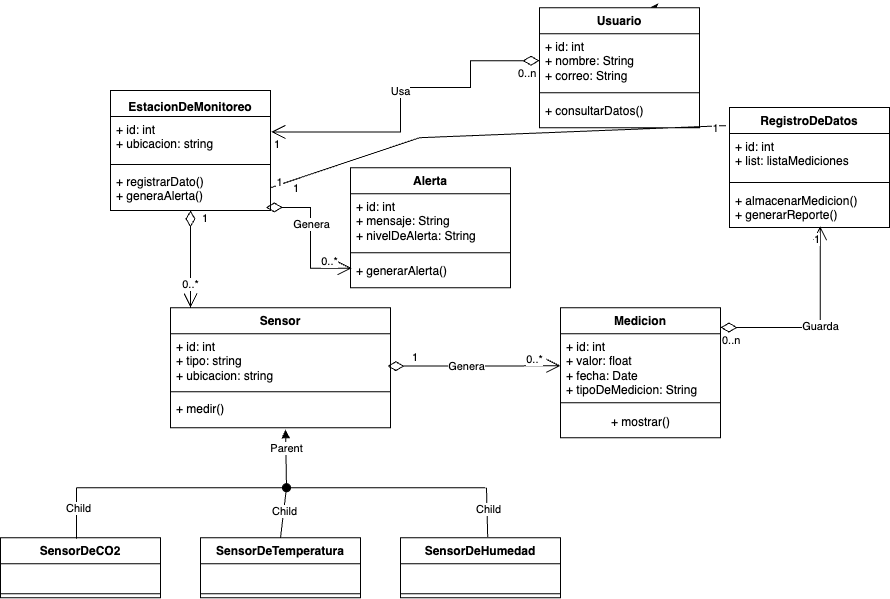

The diagram above was exported from draw.io. Its source (the exported page's mxGraphModel, read from the mxfile embedded in the PNG):
<mxGraphModel dx="1605" dy="791" grid="1" gridSize="10" guides="1" tooltips="1" connect="1" arrows="1" fold="1" page="1" pageScale="1" pageWidth="827" pageHeight="1169" math="0" shadow="0">
  <root>
    <mxCell id="0" />
    <mxCell id="1" parent="0" />
    <mxCell id="EVXbHgO1MbonR3YIkYJ--1" value="Sensor" style="swimlane;fontStyle=1;align=center;verticalAlign=top;childLayout=stackLayout;horizontal=1;startSize=26;horizontalStack=0;resizeParent=1;resizeParentMax=0;resizeLast=0;collapsible=1;marginBottom=0;whiteSpace=wrap;html=1;" vertex="1" parent="1">
      <mxGeometry x="470" y="1210.2105263157894" width="220" height="120" as="geometry">
        <mxRectangle x="280" y="50" width="80" height="30" as="alternateBounds" />
      </mxGeometry>
    </mxCell>
    <mxCell id="EVXbHgO1MbonR3YIkYJ--2" value="+ id: int&lt;div&gt;+ tipo: string&lt;/div&gt;&lt;div&gt;+ ubicacion: string&lt;/div&gt;" style="text;strokeColor=none;fillColor=none;align=left;verticalAlign=top;spacingLeft=4;spacingRight=4;overflow=hidden;rotatable=0;points=[[0,0.5],[1,0.5]];portConstraint=eastwest;whiteSpace=wrap;html=1;" vertex="1" parent="EVXbHgO1MbonR3YIkYJ--1">
      <mxGeometry y="26" width="220" height="54" as="geometry" />
    </mxCell>
    <mxCell id="EVXbHgO1MbonR3YIkYJ--3" value="" style="line;strokeWidth=1;fillColor=none;align=left;verticalAlign=middle;spacingTop=-1;spacingLeft=3;spacingRight=3;rotatable=0;labelPosition=right;points=[];portConstraint=eastwest;strokeColor=inherit;" vertex="1" parent="EVXbHgO1MbonR3YIkYJ--1">
      <mxGeometry y="80" width="220" height="8" as="geometry" />
    </mxCell>
    <mxCell id="EVXbHgO1MbonR3YIkYJ--4" value="+ medir()" style="text;strokeColor=none;fillColor=none;align=left;verticalAlign=top;spacingLeft=4;spacingRight=4;overflow=hidden;rotatable=0;points=[[0,0.5],[1,0.5]];portConstraint=eastwest;whiteSpace=wrap;html=1;" vertex="1" parent="EVXbHgO1MbonR3YIkYJ--1">
      <mxGeometry y="88" width="220" height="32" as="geometry" />
    </mxCell>
    <mxCell id="EVXbHgO1MbonR3YIkYJ--5" value="SensorDeCO2" style="swimlane;fontStyle=1;align=center;verticalAlign=top;childLayout=stackLayout;horizontal=1;startSize=26;horizontalStack=0;resizeParent=1;resizeParentMax=0;resizeLast=0;collapsible=1;marginBottom=0;whiteSpace=wrap;html=1;" vertex="1" parent="1">
      <mxGeometry x="300" y="1440.2105263157894" width="160" height="60" as="geometry" />
    </mxCell>
    <mxCell id="EVXbHgO1MbonR3YIkYJ--6" value="&lt;div&gt;&lt;br&gt;&lt;/div&gt;" style="text;strokeColor=none;fillColor=none;align=left;verticalAlign=top;spacingLeft=4;spacingRight=4;overflow=hidden;rotatable=0;points=[[0,0.5],[1,0.5]];portConstraint=eastwest;whiteSpace=wrap;html=1;" vertex="1" parent="EVXbHgO1MbonR3YIkYJ--5">
      <mxGeometry y="26" width="160" height="26" as="geometry" />
    </mxCell>
    <mxCell id="EVXbHgO1MbonR3YIkYJ--7" value="" style="line;strokeWidth=1;fillColor=none;align=left;verticalAlign=middle;spacingTop=-1;spacingLeft=3;spacingRight=3;rotatable=0;labelPosition=right;points=[];portConstraint=eastwest;strokeColor=inherit;" vertex="1" parent="EVXbHgO1MbonR3YIkYJ--5">
      <mxGeometry y="52" width="160" height="8" as="geometry" />
    </mxCell>
    <mxCell id="EVXbHgO1MbonR3YIkYJ--8" value="SensorDeHumedad" style="swimlane;fontStyle=1;align=center;verticalAlign=top;childLayout=stackLayout;horizontal=1;startSize=26;horizontalStack=0;resizeParent=1;resizeParentMax=0;resizeLast=0;collapsible=1;marginBottom=0;whiteSpace=wrap;html=1;" vertex="1" parent="1">
      <mxGeometry x="700" y="1440.2105263157894" width="160" height="60" as="geometry" />
    </mxCell>
    <mxCell id="EVXbHgO1MbonR3YIkYJ--9" value="&lt;div&gt;&lt;br&gt;&lt;/div&gt;" style="text;strokeColor=none;fillColor=none;align=left;verticalAlign=top;spacingLeft=4;spacingRight=4;overflow=hidden;rotatable=0;points=[[0,0.5],[1,0.5]];portConstraint=eastwest;whiteSpace=wrap;html=1;" vertex="1" parent="EVXbHgO1MbonR3YIkYJ--8">
      <mxGeometry y="26" width="160" height="26" as="geometry" />
    </mxCell>
    <mxCell id="EVXbHgO1MbonR3YIkYJ--10" value="" style="line;strokeWidth=1;fillColor=none;align=left;verticalAlign=middle;spacingTop=-1;spacingLeft=3;spacingRight=3;rotatable=0;labelPosition=right;points=[];portConstraint=eastwest;strokeColor=inherit;" vertex="1" parent="EVXbHgO1MbonR3YIkYJ--8">
      <mxGeometry y="52" width="160" height="8" as="geometry" />
    </mxCell>
    <mxCell id="EVXbHgO1MbonR3YIkYJ--11" value="SensorDeTemperatura" style="swimlane;fontStyle=1;align=center;verticalAlign=top;childLayout=stackLayout;horizontal=1;startSize=26;horizontalStack=0;resizeParent=1;resizeParentMax=0;resizeLast=0;collapsible=1;marginBottom=0;whiteSpace=wrap;html=1;" vertex="1" parent="1">
      <mxGeometry x="500" y="1440.2105263157894" width="160" height="60" as="geometry" />
    </mxCell>
    <mxCell id="EVXbHgO1MbonR3YIkYJ--12" value="&lt;div&gt;&lt;br&gt;&lt;/div&gt;" style="text;strokeColor=none;fillColor=none;align=left;verticalAlign=top;spacingLeft=4;spacingRight=4;overflow=hidden;rotatable=0;points=[[0,0.5],[1,0.5]];portConstraint=eastwest;whiteSpace=wrap;html=1;" vertex="1" parent="EVXbHgO1MbonR3YIkYJ--11">
      <mxGeometry y="26" width="160" height="26" as="geometry" />
    </mxCell>
    <mxCell id="EVXbHgO1MbonR3YIkYJ--13" value="" style="line;strokeWidth=1;fillColor=none;align=left;verticalAlign=middle;spacingTop=-1;spacingLeft=3;spacingRight=3;rotatable=0;labelPosition=right;points=[];portConstraint=eastwest;strokeColor=inherit;" vertex="1" parent="EVXbHgO1MbonR3YIkYJ--11">
      <mxGeometry y="52" width="160" height="8" as="geometry" />
    </mxCell>
    <mxCell id="EVXbHgO1MbonR3YIkYJ--14" value="" style="html=1;verticalAlign=bottom;startArrow=oval;startFill=1;endArrow=block;startSize=8;curved=0;rounded=0;entryX=0.523;entryY=1.063;entryDx=0;entryDy=0;entryPerimeter=0;" edge="1" parent="1" target="EVXbHgO1MbonR3YIkYJ--4">
      <mxGeometry width="60" relative="1" as="geometry">
        <mxPoint x="586" y="1390.2105263157894" as="sourcePoint" />
        <mxPoint x="586" y="1340.2105263157894" as="targetPoint" />
      </mxGeometry>
    </mxCell>
    <mxCell id="EVXbHgO1MbonR3YIkYJ--67" value="Parent" style="edgeLabel;html=1;align=center;verticalAlign=middle;resizable=0;points=[];" vertex="1" connectable="0" parent="EVXbHgO1MbonR3YIkYJ--14">
      <mxGeometry x="0.3683" relative="1" as="geometry">
        <mxPoint as="offset" />
      </mxGeometry>
    </mxCell>
    <mxCell id="EVXbHgO1MbonR3YIkYJ--15" value="" style="endArrow=none;html=1;rounded=0;" edge="1" parent="1">
      <mxGeometry width="50" height="50" relative="1" as="geometry">
        <mxPoint x="376" y="1390.2105263157894" as="sourcePoint" />
        <mxPoint x="785" y="1390.2105263157894" as="targetPoint" />
      </mxGeometry>
    </mxCell>
    <mxCell id="EVXbHgO1MbonR3YIkYJ--16" value="" style="endArrow=none;html=1;rounded=0;exitX=0.5;exitY=0;exitDx=0;exitDy=0;" edge="1" parent="1" source="EVXbHgO1MbonR3YIkYJ--11">
      <mxGeometry width="50" height="50" relative="1" as="geometry">
        <mxPoint x="536" y="1440.2105263157894" as="sourcePoint" />
        <mxPoint x="586" y="1390.2105263157894" as="targetPoint" />
      </mxGeometry>
    </mxCell>
    <mxCell id="EVXbHgO1MbonR3YIkYJ--69" value="Child" style="edgeLabel;html=1;align=center;verticalAlign=middle;resizable=0;points=[];" vertex="1" connectable="0" parent="EVXbHgO1MbonR3YIkYJ--16">
      <mxGeometry x="0.0821" relative="1" as="geometry">
        <mxPoint as="offset" />
      </mxGeometry>
    </mxCell>
    <mxCell id="EVXbHgO1MbonR3YIkYJ--17" value="" style="endArrow=none;html=1;rounded=0;" edge="1" parent="1">
      <mxGeometry width="50" height="50" relative="1" as="geometry">
        <mxPoint x="376" y="1441.2105263157894" as="sourcePoint" />
        <mxPoint x="376" y="1390.2105263157894" as="targetPoint" />
      </mxGeometry>
    </mxCell>
    <mxCell id="EVXbHgO1MbonR3YIkYJ--68" value="Child" style="edgeLabel;html=1;align=center;verticalAlign=middle;resizable=0;points=[];" vertex="1" connectable="0" parent="EVXbHgO1MbonR3YIkYJ--17">
      <mxGeometry x="0.2277" y="-1" relative="1" as="geometry">
        <mxPoint as="offset" />
      </mxGeometry>
    </mxCell>
    <mxCell id="EVXbHgO1MbonR3YIkYJ--18" value="" style="endArrow=none;html=1;rounded=0;exitX=0.545;exitY=-0.01;exitDx=0;exitDy=0;exitPerimeter=0;" edge="1" parent="1" source="EVXbHgO1MbonR3YIkYJ--8">
      <mxGeometry width="50" height="50" relative="1" as="geometry">
        <mxPoint x="736" y="1440.2105263157894" as="sourcePoint" />
        <mxPoint x="786" y="1390.2105263157894" as="targetPoint" />
      </mxGeometry>
    </mxCell>
    <mxCell id="EVXbHgO1MbonR3YIkYJ--70" value="Child" style="edgeLabel;html=1;align=center;verticalAlign=middle;resizable=0;points=[];" vertex="1" connectable="0" parent="EVXbHgO1MbonR3YIkYJ--18">
      <mxGeometry x="0.1495" y="-1" relative="1" as="geometry">
        <mxPoint as="offset" />
      </mxGeometry>
    </mxCell>
    <mxCell id="EVXbHgO1MbonR3YIkYJ--19" value="&lt;p style=&quot;margin: 0px; font-variant-numeric: normal; font-variant-east-asian: normal; font-variant-alternates: normal; font-size-adjust: none; font-kerning: auto; font-optical-sizing: auto; font-feature-settings: normal; font-variation-settings: normal; font-variant-position: normal; font-weight: 400; font-stretch: normal; font-size: 16px; line-height: normal; font-family: &amp;quot;.AppleSystemUIFontMonospaced&amp;quot;; color: rgb(14, 14, 14); text-align: start;&quot; class=&quot;p1&quot;&gt;&lt;span style=&quot;color: rgb(0, 0, 0); font-family: Helvetica; font-size: 12px; font-weight: 700; text-align: center;&quot;&gt;EstacionDeMonitoreo&lt;/span&gt;&lt;/p&gt;" style="swimlane;fontStyle=1;align=center;verticalAlign=top;childLayout=stackLayout;horizontal=1;startSize=26;horizontalStack=0;resizeParent=1;resizeParentMax=0;resizeLast=0;collapsible=1;marginBottom=0;whiteSpace=wrap;html=1;" vertex="1" parent="1">
      <mxGeometry x="410" y="992.8905263157893" width="160" height="120" as="geometry" />
    </mxCell>
    <mxCell id="EVXbHgO1MbonR3YIkYJ--20" value="+ id: int&lt;div&gt;+ ubicacion: string&lt;/div&gt;" style="text;strokeColor=none;fillColor=none;align=left;verticalAlign=top;spacingLeft=4;spacingRight=4;overflow=hidden;rotatable=0;points=[[0,0.5],[1,0.5]];portConstraint=eastwest;whiteSpace=wrap;html=1;" vertex="1" parent="EVXbHgO1MbonR3YIkYJ--19">
      <mxGeometry y="26" width="160" height="44" as="geometry" />
    </mxCell>
    <mxCell id="EVXbHgO1MbonR3YIkYJ--21" value="" style="line;strokeWidth=1;fillColor=none;align=left;verticalAlign=middle;spacingTop=-1;spacingLeft=3;spacingRight=3;rotatable=0;labelPosition=right;points=[];portConstraint=eastwest;strokeColor=inherit;" vertex="1" parent="EVXbHgO1MbonR3YIkYJ--19">
      <mxGeometry y="70" width="160" height="8" as="geometry" />
    </mxCell>
    <mxCell id="EVXbHgO1MbonR3YIkYJ--22" value="+ registrarDato()&lt;div&gt;+ generaAlerta()&lt;/div&gt;" style="text;strokeColor=none;fillColor=none;align=left;verticalAlign=top;spacingLeft=4;spacingRight=4;overflow=hidden;rotatable=0;points=[[0,0.5],[1,0.5]];portConstraint=eastwest;whiteSpace=wrap;html=1;" vertex="1" parent="EVXbHgO1MbonR3YIkYJ--19">
      <mxGeometry y="78" width="160" height="42" as="geometry" />
    </mxCell>
    <mxCell id="EVXbHgO1MbonR3YIkYJ--26" style="edgeStyle=orthogonalEdgeStyle;rounded=0;orthogonalLoop=1;jettySize=auto;html=1;exitX=0.5;exitY=0;exitDx=0;exitDy=0;" edge="1" parent="1" source="EVXbHgO1MbonR3YIkYJ--27">
      <mxGeometry relative="1" as="geometry">
        <mxPoint x="730" y="1070.2105263157894" as="targetPoint" />
      </mxGeometry>
    </mxCell>
    <mxCell id="EVXbHgO1MbonR3YIkYJ--27" value="Alerta" style="swimlane;fontStyle=1;align=center;verticalAlign=top;childLayout=stackLayout;horizontal=1;startSize=26;horizontalStack=0;resizeParent=1;resizeParentMax=0;resizeLast=0;collapsible=1;marginBottom=0;whiteSpace=wrap;html=1;" vertex="1" parent="1">
      <mxGeometry x="650" y="1070.2105263157894" width="160" height="120" as="geometry" />
    </mxCell>
    <mxCell id="EVXbHgO1MbonR3YIkYJ--28" value="+ id: int&lt;div&gt;+ mensaje: String&lt;/div&gt;&lt;div&gt;+ nivelDeAlerta: String&lt;/div&gt;" style="text;strokeColor=none;fillColor=none;align=left;verticalAlign=top;spacingLeft=4;spacingRight=4;overflow=hidden;rotatable=0;points=[[0,0.5],[1,0.5]];portConstraint=eastwest;whiteSpace=wrap;html=1;" vertex="1" parent="EVXbHgO1MbonR3YIkYJ--27">
      <mxGeometry y="26" width="160" height="54" as="geometry" />
    </mxCell>
    <mxCell id="EVXbHgO1MbonR3YIkYJ--29" value="" style="line;strokeWidth=1;fillColor=none;align=left;verticalAlign=middle;spacingTop=-1;spacingLeft=3;spacingRight=3;rotatable=0;labelPosition=right;points=[];portConstraint=eastwest;strokeColor=inherit;" vertex="1" parent="EVXbHgO1MbonR3YIkYJ--27">
      <mxGeometry y="80" width="160" height="10" as="geometry" />
    </mxCell>
    <mxCell id="EVXbHgO1MbonR3YIkYJ--30" value="+ generarAlerta()" style="text;strokeColor=none;fillColor=none;align=left;verticalAlign=top;spacingLeft=4;spacingRight=4;overflow=hidden;rotatable=0;points=[[0,0.5],[1,0.5]];portConstraint=eastwest;whiteSpace=wrap;html=1;" vertex="1" parent="EVXbHgO1MbonR3YIkYJ--27">
      <mxGeometry y="90" width="160" height="30" as="geometry" />
    </mxCell>
    <mxCell id="EVXbHgO1MbonR3YIkYJ--31" style="edgeStyle=orthogonalEdgeStyle;rounded=0;orthogonalLoop=1;jettySize=auto;html=1;exitX=0.75;exitY=0;exitDx=0;exitDy=0;" edge="1" parent="1" source="EVXbHgO1MbonR3YIkYJ--32">
      <mxGeometry relative="1" as="geometry">
        <mxPoint x="949" y="910" as="targetPoint" />
      </mxGeometry>
    </mxCell>
    <mxCell id="EVXbHgO1MbonR3YIkYJ--32" value="Usuario" style="swimlane;fontStyle=1;align=center;verticalAlign=top;childLayout=stackLayout;horizontal=1;startSize=26;horizontalStack=0;resizeParent=1;resizeParentMax=0;resizeLast=0;collapsible=1;marginBottom=0;whiteSpace=wrap;html=1;" vertex="1" parent="1">
      <mxGeometry x="839" y="910.2105263157894" width="160" height="120" as="geometry">
        <mxRectangle x="580" y="-40" width="80" height="30" as="alternateBounds" />
      </mxGeometry>
    </mxCell>
    <mxCell id="EVXbHgO1MbonR3YIkYJ--33" value="+ id: int&lt;div&gt;+ nombre: String&lt;/div&gt;&lt;div&gt;+ correo: String&lt;/div&gt;" style="text;strokeColor=none;fillColor=none;align=left;verticalAlign=top;spacingLeft=4;spacingRight=4;overflow=hidden;rotatable=0;points=[[0,0.5],[1,0.5]];portConstraint=eastwest;whiteSpace=wrap;html=1;" vertex="1" parent="EVXbHgO1MbonR3YIkYJ--32">
      <mxGeometry y="26" width="160" height="54" as="geometry" />
    </mxCell>
    <mxCell id="EVXbHgO1MbonR3YIkYJ--34" value="" style="line;strokeWidth=1;fillColor=none;align=left;verticalAlign=middle;spacingTop=-1;spacingLeft=3;spacingRight=3;rotatable=0;labelPosition=right;points=[];portConstraint=eastwest;strokeColor=inherit;" vertex="1" parent="EVXbHgO1MbonR3YIkYJ--32">
      <mxGeometry y="80" width="160" height="10" as="geometry" />
    </mxCell>
    <mxCell id="EVXbHgO1MbonR3YIkYJ--35" value="+ consultarDatos()" style="text;strokeColor=none;fillColor=none;align=left;verticalAlign=top;spacingLeft=4;spacingRight=4;overflow=hidden;rotatable=0;points=[[0,0.5],[1,0.5]];portConstraint=eastwest;whiteSpace=wrap;html=1;" vertex="1" parent="EVXbHgO1MbonR3YIkYJ--32">
      <mxGeometry y="90" width="160" height="30" as="geometry" />
    </mxCell>
    <mxCell id="EVXbHgO1MbonR3YIkYJ--36" value="RegistroDeDatos" style="swimlane;fontStyle=1;align=center;verticalAlign=top;childLayout=stackLayout;horizontal=1;startSize=26;horizontalStack=0;resizeParent=1;resizeParentMax=0;resizeLast=0;collapsible=1;marginBottom=0;whiteSpace=wrap;html=1;" vertex="1" parent="1">
      <mxGeometry x="1029" y="1010.0005263157893" width="160" height="120" as="geometry" />
    </mxCell>
    <mxCell id="EVXbHgO1MbonR3YIkYJ--37" value="+ id: int&lt;div&gt;+ list: listaMediciones&lt;/div&gt;" style="text;strokeColor=none;fillColor=none;align=left;verticalAlign=top;spacingLeft=4;spacingRight=4;overflow=hidden;rotatable=0;points=[[0,0.5],[1,0.5]];portConstraint=eastwest;whiteSpace=wrap;html=1;" vertex="1" parent="EVXbHgO1MbonR3YIkYJ--36">
      <mxGeometry y="26" width="160" height="44" as="geometry" />
    </mxCell>
    <mxCell id="EVXbHgO1MbonR3YIkYJ--38" value="" style="line;strokeWidth=1;fillColor=none;align=left;verticalAlign=middle;spacingTop=-1;spacingLeft=3;spacingRight=3;rotatable=0;labelPosition=right;points=[];portConstraint=eastwest;strokeColor=inherit;" vertex="1" parent="EVXbHgO1MbonR3YIkYJ--36">
      <mxGeometry y="70" width="160" height="10" as="geometry" />
    </mxCell>
    <mxCell id="EVXbHgO1MbonR3YIkYJ--39" value="&lt;div&gt;+ almacenarMedicion()&lt;/div&gt;+ generarReporte()" style="text;strokeColor=none;fillColor=none;align=left;verticalAlign=top;spacingLeft=4;spacingRight=4;overflow=hidden;rotatable=0;points=[[0,0.5],[1,0.5]];portConstraint=eastwest;whiteSpace=wrap;html=1;" vertex="1" parent="EVXbHgO1MbonR3YIkYJ--36">
      <mxGeometry y="80" width="160" height="40" as="geometry" />
    </mxCell>
    <mxCell id="EVXbHgO1MbonR3YIkYJ--44" value="Medicion" style="swimlane;fontStyle=1;align=center;verticalAlign=top;childLayout=stackLayout;horizontal=1;startSize=26;horizontalStack=0;resizeParent=1;resizeParentMax=0;resizeLast=0;collapsible=1;marginBottom=0;whiteSpace=wrap;html=1;" vertex="1" parent="1">
      <mxGeometry x="860" y="1210.2105263157894" width="160" height="130" as="geometry" />
    </mxCell>
    <mxCell id="EVXbHgO1MbonR3YIkYJ--45" value="+ id: int&lt;div&gt;+ valor: float&lt;/div&gt;&lt;div&gt;+ fecha: Date&lt;/div&gt;&lt;div&gt;+ tipoDeMedicion: String&lt;/div&gt;" style="text;strokeColor=none;fillColor=none;align=left;verticalAlign=top;spacingLeft=4;spacingRight=4;overflow=hidden;rotatable=0;points=[[0,0.5],[1,0.5]];portConstraint=eastwest;whiteSpace=wrap;html=1;" vertex="1" parent="EVXbHgO1MbonR3YIkYJ--44">
      <mxGeometry y="26" width="160" height="64" as="geometry" />
    </mxCell>
    <mxCell id="EVXbHgO1MbonR3YIkYJ--46" value="" style="line;strokeWidth=1;fillColor=none;align=left;verticalAlign=middle;spacingTop=-1;spacingLeft=3;spacingRight=3;rotatable=0;labelPosition=right;points=[];portConstraint=eastwest;strokeColor=inherit;" vertex="1" parent="EVXbHgO1MbonR3YIkYJ--44">
      <mxGeometry y="90" width="160" height="10" as="geometry" />
    </mxCell>
    <mxCell id="EVXbHgO1MbonR3YIkYJ--47" value="+ mostrar()" style="text;html=1;align=center;verticalAlign=middle;resizable=0;points=[];autosize=1;strokeColor=none;fillColor=none;" vertex="1" parent="EVXbHgO1MbonR3YIkYJ--44">
      <mxGeometry y="100" width="160" height="30" as="geometry" />
    </mxCell>
    <mxCell id="EVXbHgO1MbonR3YIkYJ--48" value="+ generarAlerta()" style="text;strokeColor=none;fillColor=none;align=left;verticalAlign=top;spacingLeft=4;spacingRight=4;overflow=hidden;rotatable=0;points=[[0,0.5],[1,0.5]];portConstraint=eastwest;whiteSpace=wrap;html=1;" vertex="1" parent="1">
      <mxGeometry x="869" y="1370.2105263157894" width="160" as="geometry" />
    </mxCell>
    <mxCell id="EVXbHgO1MbonR3YIkYJ--61" value="" style="endArrow=none;html=1;rounded=0;entryX=-0.022;entryY=0.151;entryDx=0;entryDy=0;entryPerimeter=0;" edge="1" parent="1" target="EVXbHgO1MbonR3YIkYJ--36">
      <mxGeometry width="50" height="50" relative="1" as="geometry">
        <mxPoint x="570" y="1090.2105263157894" as="sourcePoint" />
        <mxPoint x="620" y="1040.2105263157894" as="targetPoint" />
        <Array as="points">
          <mxPoint x="719" y="1040.2105263157894" />
        </Array>
      </mxGeometry>
    </mxCell>
    <mxCell id="EVXbHgO1MbonR3YIkYJ--62" value="1" style="edgeLabel;html=1;align=center;verticalAlign=middle;resizable=0;points=[];" vertex="1" connectable="0" parent="EVXbHgO1MbonR3YIkYJ--61">
      <mxGeometry x="-0.9572" y="3" relative="1" as="geometry">
        <mxPoint as="offset" />
      </mxGeometry>
    </mxCell>
    <mxCell id="EVXbHgO1MbonR3YIkYJ--63" value="1" style="edgeLabel;html=1;align=center;verticalAlign=middle;resizable=0;points=[];" vertex="1" connectable="0" parent="EVXbHgO1MbonR3YIkYJ--61">
      <mxGeometry x="0.954" y="-2" relative="1" as="geometry">
        <mxPoint as="offset" />
      </mxGeometry>
    </mxCell>
    <mxCell id="EVXbHgO1MbonR3YIkYJ--71" value="1" style="endArrow=open;html=1;endSize=12;startArrow=diamondThin;startSize=14;startFill=0;edgeStyle=orthogonalEdgeStyle;align=left;verticalAlign=bottom;rounded=0;" edge="1" parent="1">
      <mxGeometry x="-0.6476" y="10" relative="1" as="geometry">
        <mxPoint x="490" y="1112.8899999999999" as="sourcePoint" />
        <mxPoint x="490" y="1210" as="targetPoint" />
        <mxPoint as="offset" />
      </mxGeometry>
    </mxCell>
    <mxCell id="EVXbHgO1MbonR3YIkYJ--72" value="0..*" style="edgeLabel;html=1;align=center;verticalAlign=middle;resizable=0;points=[];" vertex="1" connectable="0" parent="EVXbHgO1MbonR3YIkYJ--71">
      <mxGeometry x="0.6924" y="-1" relative="1" as="geometry">
        <mxPoint y="-8" as="offset" />
      </mxGeometry>
    </mxCell>
    <mxCell id="EVXbHgO1MbonR3YIkYJ--74" value="1" style="endArrow=open;html=1;endSize=12;startArrow=diamondThin;startSize=14;startFill=0;edgeStyle=orthogonalEdgeStyle;align=left;verticalAlign=bottom;rounded=0;entryX=0;entryY=0.5;entryDx=0;entryDy=0;exitX=0.986;exitY=0.6;exitDx=0;exitDy=0;exitPerimeter=0;" edge="1" parent="1" source="EVXbHgO1MbonR3YIkYJ--2" target="EVXbHgO1MbonR3YIkYJ--45">
      <mxGeometry x="-0.7339" relative="1" as="geometry">
        <mxPoint x="729.68" y="1270" as="sourcePoint" />
        <mxPoint x="729.68" y="1367.1100000000001" as="targetPoint" />
        <mxPoint as="offset" />
      </mxGeometry>
    </mxCell>
    <mxCell id="EVXbHgO1MbonR3YIkYJ--75" value="0..*" style="edgeLabel;html=1;align=center;verticalAlign=middle;resizable=0;points=[];" vertex="1" connectable="0" parent="EVXbHgO1MbonR3YIkYJ--74">
      <mxGeometry x="0.6924" y="-1" relative="1" as="geometry">
        <mxPoint y="-8" as="offset" />
      </mxGeometry>
    </mxCell>
    <mxCell id="EVXbHgO1MbonR3YIkYJ--76" value="Genera" style="edgeLabel;html=1;align=center;verticalAlign=middle;resizable=0;points=[];" vertex="1" connectable="0" parent="EVXbHgO1MbonR3YIkYJ--74">
      <mxGeometry x="-0.0856" relative="1" as="geometry">
        <mxPoint as="offset" />
      </mxGeometry>
    </mxCell>
    <mxCell id="EVXbHgO1MbonR3YIkYJ--82" value="Guarda" style="endArrow=open;html=1;endSize=12;startArrow=diamondThin;startSize=14;startFill=0;edgeStyle=orthogonalEdgeStyle;rounded=0;entryX=0.567;entryY=0.965;entryDx=0;entryDy=0;entryPerimeter=0;" edge="1" parent="1" target="EVXbHgO1MbonR3YIkYJ--39">
      <mxGeometry relative="1" as="geometry">
        <mxPoint x="1020" y="1230" as="sourcePoint" />
        <mxPoint x="1180" y="1230" as="targetPoint" />
        <Array as="points">
          <mxPoint x="1120" y="1230" />
        </Array>
      </mxGeometry>
    </mxCell>
    <mxCell id="EVXbHgO1MbonR3YIkYJ--83" value="0..n" style="edgeLabel;resizable=0;html=1;align=left;verticalAlign=top;" connectable="0" vertex="1" parent="EVXbHgO1MbonR3YIkYJ--82">
      <mxGeometry x="-1" relative="1" as="geometry" />
    </mxCell>
    <mxCell id="EVXbHgO1MbonR3YIkYJ--84" value="1" style="edgeLabel;resizable=0;html=1;align=right;verticalAlign=top;" connectable="0" vertex="1" parent="EVXbHgO1MbonR3YIkYJ--82">
      <mxGeometry x="1" relative="1" as="geometry" />
    </mxCell>
    <mxCell id="EVXbHgO1MbonR3YIkYJ--85" value="Usa" style="endArrow=open;html=1;endSize=12;startArrow=diamondThin;startSize=14;startFill=0;edgeStyle=orthogonalEdgeStyle;rounded=0;entryX=1.005;entryY=0.353;entryDx=0;entryDy=0;entryPerimeter=0;exitX=0;exitY=0.5;exitDx=0;exitDy=0;" edge="1" parent="1" source="EVXbHgO1MbonR3YIkYJ--33" target="EVXbHgO1MbonR3YIkYJ--20">
      <mxGeometry relative="1" as="geometry">
        <mxPoint x="630" y="1011.21" as="sourcePoint" />
        <mxPoint x="730" y="910.21" as="targetPoint" />
        <Array as="points">
          <mxPoint x="770" y="963" />
          <mxPoint x="770" y="990" />
          <mxPoint x="700" y="990" />
          <mxPoint x="700" y="1034" />
        </Array>
      </mxGeometry>
    </mxCell>
    <mxCell id="EVXbHgO1MbonR3YIkYJ--86" value="0..n" style="edgeLabel;resizable=0;html=1;align=left;verticalAlign=top;" connectable="0" vertex="1" parent="EVXbHgO1MbonR3YIkYJ--85">
      <mxGeometry x="-1" relative="1" as="geometry">
        <mxPoint x="-23" as="offset" />
      </mxGeometry>
    </mxCell>
    <mxCell id="EVXbHgO1MbonR3YIkYJ--87" value="1" style="edgeLabel;resizable=0;html=1;align=right;verticalAlign=top;" connectable="0" vertex="1" parent="EVXbHgO1MbonR3YIkYJ--85">
      <mxGeometry x="1" relative="1" as="geometry">
        <mxPoint x="9" as="offset" />
      </mxGeometry>
    </mxCell>
    <mxCell id="EVXbHgO1MbonR3YIkYJ--88" value="1" style="endArrow=open;html=1;endSize=12;startArrow=diamondThin;startSize=14;startFill=0;edgeStyle=orthogonalEdgeStyle;align=left;verticalAlign=bottom;rounded=0;exitX=0.971;exitY=0.929;exitDx=0;exitDy=0;exitPerimeter=0;entryX=0.007;entryY=0.348;entryDx=0;entryDy=0;entryPerimeter=0;" edge="1" parent="1" source="EVXbHgO1MbonR3YIkYJ--22" target="EVXbHgO1MbonR3YIkYJ--30">
      <mxGeometry x="-0.6476" y="10" relative="1" as="geometry">
        <mxPoint x="600" y="1109.9999999999998" as="sourcePoint" />
        <mxPoint x="600" y="1180" as="targetPoint" />
        <mxPoint as="offset" />
      </mxGeometry>
    </mxCell>
    <mxCell id="EVXbHgO1MbonR3YIkYJ--89" value="0..*" style="edgeLabel;html=1;align=center;verticalAlign=middle;resizable=0;points=[];" vertex="1" connectable="0" parent="EVXbHgO1MbonR3YIkYJ--88">
      <mxGeometry x="0.6924" y="-1" relative="1" as="geometry">
        <mxPoint y="-8" as="offset" />
      </mxGeometry>
    </mxCell>
    <mxCell id="EVXbHgO1MbonR3YIkYJ--90" value="Genera" style="edgeLabel;html=1;align=center;verticalAlign=middle;resizable=0;points=[];" vertex="1" connectable="0" parent="EVXbHgO1MbonR3YIkYJ--88">
      <mxGeometry x="-0.163" relative="1" as="geometry">
        <mxPoint as="offset" />
      </mxGeometry>
    </mxCell>
  </root>
</mxGraphModel>